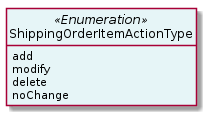

The diagram above was rendered by PlantUML. Its source (embedded in the PNG):
@startuml
hide circle
hide methods
hide stereotype
show <<Enumeration>> stereotype
skinparam class {
   BackgroundColor<<Enumeration>> #E6F5F7
   BackgroundColor<<Ref>> #FFFFE0
   BackgroundColor<<Pivot>> #FFFFFFF
   BackgroundColor<<SimpleType>> #E2F0DA
   BackgroundColor #FCF2E3
}

class ShippingOrderItemActionType <<Enumeration>> {
    add
    modify
    delete
    noChange
}


@enduml